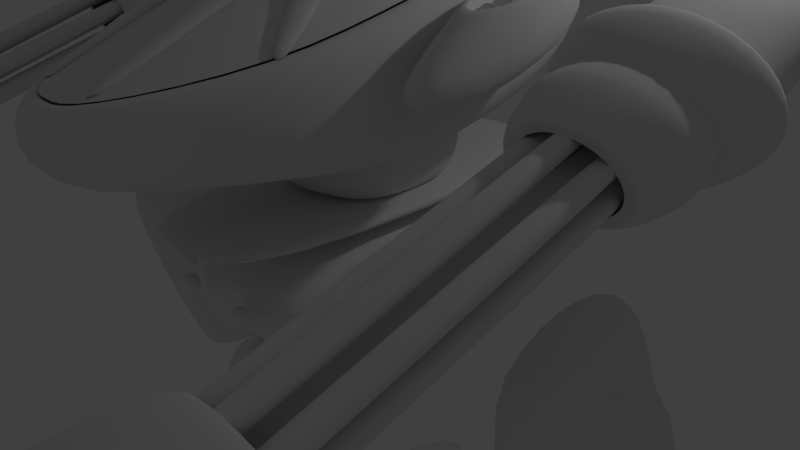 # Source: Mecha15.blend  (saved by Blender 2.79.0; exported with 4.5.12 LTS)
import bpy
from mathutils import Matrix  # noqa: F401  (used for matrix-valued properties, if any)

bpy.ops.wm.read_factory_settings(use_empty=True)
scene = bpy.context.scene
scene.name = 'Scene'

# ---- collections
col_collection_1 = bpy.data.collections.new('Collection 1'); scene.collection.children.link(col_collection_1)

# ---- materials (node trees are filled in below, after node groups)
mat_material = bpy.data.materials.new('Material')
mat_material.alpha_threshold = 0.0
mat_material.roughness = 0.5
mat_material.line_color = (0.0, 0.0, 0.0, 1.0)

# ---- material node trees

# ---- world
world_world = bpy.data.worlds.new('World'); scene.world = world_world
world_world.color = (0.05088, 0.05088, 0.05088)
world_world.use_sun_shadow = False
world_world.sun_shadow_jitter_overblur = 0.0
world_world.cycles.sampling_method = 'MANUAL'

# ---- cameras
cam_camera = bpy.data.cameras.new('Camera')
cam_camera.clip_end = 100.0
cam_camera.lens = 35.0
cam_camera.sensor_width = 32.0
cam_camera.sensor_height = 18.0
cam_camera.ortho_scale = 7.314
cam_camera.dof.focus_distance = 0.0

# ---- lights
light_lamp = bpy.data.lights.new('Lamp', 'POINT')
light_lamp.transmission_factor = 0.0
light_lamp.cutoff_distance = 30.0
light_lamp.energy = 100.0
light_lamp.shadow_buffer_clip_start = 1.001
light_lamp.shadow_soft_size = 0.1
light_lamp.shadow_maximum_resolution = 0.006
light_lamp.use_absolute_resolution = True

# ---- meshes
me_cube = bpy.data.meshes.new('Cube')
me_cube.from_pydata([(1.0, 1.484, -0.8177), (1.0, -1.484, -0.8177), (1.0, 1.484, 2.433), (1.0, -1.484, 2.433), (4.341, 0.6427, -6.022), (4.341, -0.04758, -6.919), (2.709, 0.00466, -6.603), (2.709, 0.5516, -5.893), (4.341, 0.07061, 0.5426), (4.341, -0.6197, -0.354), (2.709, -0.5286, -0.4837), (2.709, 0.01837, 0.2268), (4.011, 0.8782, -16.3), (4.011, 0.3734, -16.3), (3.273, 0.3734, -16.3), (3.273, 0.8782, -16.3), (4.498, 0.9246, -9.475), (4.498, 0.327, -9.475), (2.787, 0.327, -9.475), (2.787, 0.9246, -9.475), (2.731, -0.9325, -24.13), (0.6964, -1.538, -24.13), (0.262, -1.103, -24.13), (1.852, -0.05254, -24.13), (2.336, -0.8309, -22.43), (0.7541, -1.301, -22.67), (0.5907, -1.138, -22.67), (1.827, -0.3213, -22.43), (1.632, -0.5138, 4.622), (0.4053, -0.3318, 10.87), (1.632, 1.095, 6.412), (0.7151, 0.8117, 11.7), (0.2523, 1.33, 6.389), (0.2523, 1.025, 12.08), (1.632, 1.488, 10.45), (1.632, 1.588, 8.59), (1.632, 0.09914, 4.971), (1.632, 0.6362, 5.401), (0.8113, 0.3119, 11.44), (0.3557, -1.118, 10.02), (1.632, -1.586, 7.995), (1.632, -1.486, 6.13), (0.2523, -0.8806, 4.119), (1.337, -1.471, 8.332), (0.3221, 0.3823, 11.87), (0.7535, 0.2412, 11.06), (0.3221, 0.7454, 5.111), (0.3221, 0.0288, 4.537), (0.3952, -2.64, 5.026), (0.3952, -2.759, 7.235), (1.632, 0.7394, 7.77), (1.632, -0.2395, 6.986), (1.632, 0.6248, 9.905), (1.632, -0.3542, 9.121), (0.3952, 2.17, 8.876), (0.3952, 2.051, 11.08), (1.716, 0.9253, 7.765), (1.716, -0.9433, 6.269), (1.716, 0.7948, 10.19), (2.42, 0.9253, 7.765), (2.42, -0.9433, 6.269), (2.42, 0.7948, 10.19), (0.0, 1.33, 6.389), (0.0, 1.025, 12.08), (0.0, -0.8806, 4.119), (0.7535, -0.238, 10.67), (0.0, 0.3823, 11.87), (0.685, -0.7733, 10.15), (0.0, 0.7454, 5.111), (0.0, 0.0288, 4.537), (0.0, -2.64, 5.026), (0.0, -2.759, 7.235), (0.0, 2.17, 8.876), (0.0, 2.051, 11.08), (0.0, 1.484, -0.8177), (0.0, -1.484, -0.8177), (0.0, 1.484, 2.433), (0.0, -1.484, 2.433), (2.513, -0.7515, -23.96), (2.019, -0.2569, -23.96), (2.513, -0.7515, -23.54), (2.019, -0.2569, -23.54), (2.957, -0.5489, -23.96), (2.463, -0.05427, -23.96), (2.957, -0.5489, -23.54), (2.463, -0.05427, -23.54), (2.509, 0.598, -23.49), (4.753, 0.598, -23.49), (2.509, 0.598, -24.01), (4.753, 0.598, -24.01), (4.324, 1.839, -23.49), (4.753, 1.112, -23.49), (2.509, 1.112, -23.49), (2.938, 1.839, -23.49), (3.194, -0.563, -24.04), (2.532, 0.09945, -24.04), (3.194, -0.563, -23.46), (2.532, 0.09945, -23.46), (4.753, 1.112, -24.01), (4.324, 1.839, -24.01), (2.938, 1.839, -24.01), (2.509, 1.112, -24.01), (2.509, 0.6412, -24.01), (4.753, 0.6412, -24.01), (2.509, 0.6412, -23.49), (4.753, 0.6412, -23.49), (4.753, 0.1276, -24.01), (4.026, -0.5995, -24.01), (3.236, -0.5995, -24.01), (2.509, 0.1276, -24.01), (4.026, -0.5995, -23.49), (4.753, 0.1276, -23.49), (2.509, 0.1276, -23.49), (3.236, -0.5995, -23.49), (5.434, -0.06244, -24.13), (7.014, -1.12, -24.13), (6.575, -1.553, -24.13), (4.546, -0.9383, -24.13), (5.457, -0.3313, -22.43), (6.684, -1.153, -22.67), (6.519, -1.316, -22.67), (4.942, -0.839, -22.43), (5.265, -0.266, -23.96), (4.766, -0.7584, -23.96), (5.265, -0.266, -23.54), (4.766, -0.7584, -23.54), (4.823, -0.06133, -23.96), (4.324, -0.5537, -23.96), (4.823, -0.06133, -23.54), (4.324, -0.5537, -23.54), (4.756, 0.0927, -24.04), (4.087, -0.5667, -24.04), (4.756, 0.0927, -23.46), (4.087, -0.5667, -23.46), (2.573, 2.324, -24.08), (3.105, 4.141, -24.08), (4.147, 4.141, -24.08), (4.681, 2.324, -24.08), (2.853, 2.531, -22.38), (3.263, 3.933, -22.62), (3.988, 3.934, -22.62), (4.401, 2.532, -22.38), (3.186, 2.388, -23.92), (4.068, 2.388, -23.92), (3.186, 2.388, -23.49), (4.068, 2.388, -23.49), (3.186, 2.026, -23.92), (4.069, 2.026, -23.92), (3.186, 2.026, -23.49), (4.069, 2.026, -23.49), (3.036, 1.901, -23.99), (4.219, 1.901, -23.99), (3.036, 1.901, -23.42), (4.219, 1.901, -23.42), (2.731, -0.9325, -23.37), (0.6964, -1.538, -23.68), (1.852, -0.05254, -23.37), (0.262, -1.103, -23.68), (5.434, -0.06244, -23.37), (7.014, -1.12, -23.68), (4.546, -0.9383, -23.37), (6.575, -1.553, -23.68), (2.573, 2.324, -23.32), (3.105, 4.141, -23.63), (4.681, 2.324, -23.32), (4.147, 4.141, -23.63), (4.356, 0.3018, -21.35), (3.886, -0.1678, -21.35), (4.356, 0.9374, -21.35), (4.356, 0.6336, -21.35), (2.906, 0.6336, -21.35), (2.906, 0.9374, -21.35), (3.184, 1.407, -21.35), (4.079, 1.407, -21.35), (4.356, 0.6057, -21.35), (2.906, 0.6057, -21.35), (3.376, -0.1678, -21.35), (2.906, 0.3018, -21.35), (4.15, 0.3921, -21.35), (3.814, 0.05576, -21.35), (4.15, 0.8472, -21.35), (4.15, 0.6296, -21.35), (3.112, 0.6296, -21.35), (3.112, 0.8472, -21.35), (3.311, 1.184, -21.35), (3.952, 1.184, -21.35), (4.15, 0.6096, -21.35), (3.112, 0.6096, -21.35), (3.448, 0.05576, -21.35), (3.112, 0.3921, -21.35), (4.15, 0.3921, -23.71), (3.814, 0.05576, -23.71), (4.15, 0.8472, -23.71), (4.15, 0.6296, -23.71), (3.112, 0.6296, -23.71), (3.112, 0.8472, -23.71), (3.311, 1.184, -23.71), (3.952, 1.184, -23.71), (4.15, 0.6096, -23.71), (3.112, 0.6096, -23.71), (3.448, 0.05576, -23.71), (3.112, 0.3921, -23.71), (4.095, 0.4163, -23.54), (3.794, 0.1158, -23.54), (4.095, 0.823, -23.54), (4.095, 0.6286, -23.54), (3.167, 0.6286, -23.54), (3.167, 0.823, -23.54), (3.345, 1.123, -23.54), (3.918, 1.123, -23.54), (4.095, 0.6107, -23.54), (3.167, 0.6107, -23.54), (3.468, 0.1158, -23.54), (3.167, 0.4163, -23.54), (4.095, 0.4163, -17.38), (3.794, 0.1158, -17.38), (4.095, 0.823, -17.38), (4.095, 0.6286, -17.38), (3.167, 0.6286, -17.38), (3.167, 0.823, -17.38), (3.345, 1.123, -17.38), (3.918, 1.123, -17.38), (4.095, 0.6107, -17.38), (3.167, 0.6107, -17.38), (3.468, 0.1158, -17.38), (3.167, 0.4163, -17.38), (2.561, -0.8887, -22.79), (0.7213, -1.436, -23.07), (1.842, -0.1684, -22.79), (0.4037, -1.118, -23.07), (5.444, -0.1783, -22.79), (6.872, -1.134, -23.07), (4.717, -0.8955, -22.79), (6.551, -1.451, -23.07), (2.694, 2.413, -22.74), (3.173, 4.051, -23.02), (4.561, 2.414, -22.74), (4.078, 4.052, -23.02), (1.142, 1.905, 2.433), (1.142, -1.905, 2.433), (0.0, 1.905, 2.433), (0.0, -1.905, 2.433), (1.142, 1.905, 3.004), (1.142, -1.905, 3.004), (0.0, 1.905, 3.004), (0.0, -1.905, 3.004), (1.0, 0.9308, -0.212), (1.0, -0.9308, -0.212), (1.0, 0.9308, 1.827), (1.0, -0.9308, 1.827), (0.8613, 0.9308, -0.212), (0.8613, -0.9308, -0.212), (0.8613, 0.9308, 1.827), (0.8613, -0.9308, 1.827), (0.8789, 0.4787, -0.1351), (0.8789, -0.4787, -0.1351), (0.8789, 0.4787, 1.75), (0.8789, -0.4787, 1.75), (2.523, 0.4787, -0.1351), (2.523, -0.4787, -0.1351), (2.523, 0.4787, 1.75), (2.523, -0.4787, 1.75), (0.9436, 0.8625, 3.004), (0.9436, -0.8625, 3.004), (0.0, 0.8625, 3.004), (0.0, -0.8625, 3.004), (0.8562, 0.4561, 2.903), (0.8562, -0.4561, 2.903), (0.0, 0.9122, 2.903), (0.0, -0.9122, 2.903), (0.9784, -4.174e-07, 2.903), (0.5223, 0.79, 2.903), (0.5223, -0.79, 2.903), (0.0, -3.088e-07, 2.903), (0.4742, -3.603e-07, 2.903), (0.9784, -4.174e-07, 5.642), (0.8562, -0.4561, 5.642), (0.5223, 0.79, 5.642), (0.0, 0.9122, 5.642), (0.5223, -0.79, 5.642), (0.0, -0.9122, 5.642), (0.0, -3.088e-07, 5.642), (0.8562, 0.4561, 5.642), (0.4742, -3.603e-07, 5.642), (0.5955, -1.484, 1.347), (0.5955, -1.484, 1.767), (0.4045, -1.484, 1.347), (0.4045, -1.484, 1.767), (0.6351, -1.484, 1.557), (0.5, -1.484, 1.26), (0.5, -1.484, 1.854), (0.3649, -1.484, 1.557), (0.5, -1.484, 1.557), (0.6351, -1.608, 1.557), (0.5955, -1.608, 1.767), (0.5, -1.608, 1.26), (0.4045, -1.608, 1.347), (0.5, -1.608, 1.854), (0.4045, -1.608, 1.767), (0.3649, -1.608, 1.557), (0.5955, -1.608, 1.347), (0.5, -1.608, 1.557), (0.5955, -1.484, 0.5246), (0.5955, -1.484, 0.9449), (0.4045, -1.484, 0.5246), (0.4045, -1.484, 0.9449), (0.6351, -1.484, 0.7347), (0.5, -1.484, 0.4375), (0.5, -1.484, 1.032), (0.3649, -1.484, 0.7347), (0.5, -1.484, 0.7347), (0.6351, -1.608, 0.7347), (0.5955, -1.608, 0.9449), (0.5, -1.608, 0.4375), (0.4045, -1.608, 0.5246), (0.5, -1.608, 1.032), (0.4045, -1.608, 0.9449), (0.3649, -1.608, 0.7347), (0.5955, -1.608, 0.5246), (0.5, -1.608, 0.7347), (0.7087, 0.6192, -2.311), (0.7087, -0.6192, -2.311), (0.0, 0.6192, -2.311), (0.0, -0.6192, -2.311), (3.67, 1.076, -5.758), (3.323, 1.076, -5.758), (3.646, -0.3772, -7.457), (3.347, -0.3772, -7.457), (3.67, 0.441, 1.528), (3.323, 0.441, 1.528), (3.646, -0.9827, -0.5088), (3.347, -0.9827, -0.5088), (3.787, 0.03403, 2.529), (3.206, 0.03403, 2.529), (3.787, -0.9015, 1.314), (3.206, -0.9015, 1.314), (3.848, -0.1545, -8.51), (3.145, -0.1545, -8.51), (3.848, -0.97, 0.8493), (3.145, -0.97, 0.8493), (4.103, 0.9281, -6.48), (4.103, -0.2033, -7.949), (4.103, 0.2263, 1.573), (4.103, -0.9051, 0.1036), (3.848, 0.9769, -7.04), (3.145, 0.9769, -7.04), (3.848, 0.1613, 2.319), (3.145, 0.1613, 2.319), (2.891, -0.2033, -7.949), (2.891, 0.9281, -6.48), (2.891, -0.905, 0.1036), (2.891, 0.2263, 1.573), (4.093, 0.6258, -16.3), (3.642, 0.9358, -16.3), (4.498, 1.214, -11.58), (3.642, 0.3158, -16.3), (4.498, 0.03774, -11.58), (3.192, 0.6258, -16.3), (2.787, 0.03774, -11.58), (2.787, 1.214, -11.58), (4.498, 0.6258, -9.475), (3.642, 0.9928, -9.475), (3.642, 0.2588, -9.475), (2.787, 0.6258, -9.475), (3.642, 1.437, -11.58), (2.787, 0.6258, -11.58), (3.642, -0.185, -11.58), (4.498, 0.6258, -11.58), (3.642, 0.6258, -9.475), (3.642, 0.6258, -16.3), (4.239, 0.9731, -14.66), (4.239, 0.2784, -14.66), (3.045, 0.2784, -14.66), (3.045, 0.9731, -14.66), (3.642, 1.081, -14.72), (2.995, 0.6258, -14.72), (3.642, 0.1701, -14.72), (4.289, 0.6258, -14.72), (3.325, -3.757, 2.566), (3.325, -3.892, 4.306), (4.282, -3.757, 2.566), (4.282, -3.892, 4.306), (3.503, 1.56, 8.67), (3.503, 1.413, 10.55), (4.104, 1.56, 8.67), (4.104, 1.413, 10.55), (4.48, -3.825, 3.436), (3.127, -3.825, 3.436), (3.146, 1.486, 9.611), (4.461, 1.486, 9.611), (3.803, -3.921, 4.667), (3.803, -3.729, 2.206), (3.803, 1.382, 10.95), (3.803, 1.591, 8.274), (3.18, -0.3325, 6.259), (3.18, -0.5095, 8.528), (4.427, -0.3325, 6.259), (4.427, -0.5095, 8.528), (2.922, -0.421, 7.393), (4.685, -0.421, 7.393), (3.803, -0.2959, 5.789), (3.803, -0.5462, 8.998), (3.325, -0.7733, 6.035), (3.325, -0.9091, 7.775), (4.282, -0.7733, 6.035), (4.282, -0.9091, 7.775), (4.48, -0.8412, 6.905), (3.803, -0.7452, 5.674), (3.127, -0.8412, 6.905), (3.803, -0.9372, 8.135), (3.088, -3.216, 2.724), (3.803, -3.064, 5.82), (3.048, -2.957, 4.445), (3.803, -2.849, 3.07), (4.559, -2.957, 4.445), (4.338, -3.033, 5.418), (4.338, -2.881, 3.473), (3.269, -3.033, 5.418), (3.269, -2.881, 3.473), (3.088, -3.723, 2.135), (3.088, -3.419, 5.326), (3.088, -3.926, 4.737), (4.519, -3.216, 2.724), (4.519, -3.723, 2.135), (3.804, -4.398, 1.216), (4.519, -3.926, 4.737), (3.803, -3.968, 5.276), (3.803, -3.681, 1.596), (4.815, -3.825, 3.436), (2.792, -3.825, 3.436), (4.815, -3.318, 4.025), (3.803, -3.174, 2.185), (3.25, -4.43, 1.633), (2.792, -3.318, 4.025), (3.698, -0.2313, 7.404), (3.698, -0.2613, 7.789), (3.909, -0.2313, 7.404), (3.909, -0.2613, 7.789), (3.953, -0.2463, 7.596), (3.654, -0.2463, 7.596), (3.803, -0.2676, 7.869), (3.803, -0.2251, 7.324), (3.803, -0.2463, 7.596), (3.803, -4.207, 3.288), (3.909, -4.201, 3.209), (3.803, -4.165, 2.744), (3.909, -4.171, 2.824), (3.953, -4.186, 3.016), (3.654, -4.186, 3.016), (3.698, -4.201, 3.209), (3.698, -4.171, 2.824), (3.803, -1.281, 6.619), (3.803, -4.202, 3.223), (3.884, -4.197, 3.162), (3.803, -4.17, 2.809), (3.884, -4.174, 2.87), (3.917, -4.186, 3.016), (3.69, -4.186, 3.016), (3.723, -4.197, 3.162), (3.723, -4.174, 2.87), (3.884, -1.277, 6.558), (3.803, -1.249, 6.205), (3.884, -1.254, 6.265), (3.917, -1.265, 6.412), (3.69, -1.265, 6.412), (3.723, -1.277, 6.558), (3.723, -1.254, 6.265), (3.803, -1.265, 6.412), (3.698, -0.2919, 8.18), (3.698, -0.3219, 8.565), (3.909, -0.2919, 8.18), (3.909, -0.3219, 8.565), (3.953, -0.3069, 8.373), (3.654, -0.3069, 8.373), (3.803, -0.3281, 8.645), (3.803, -0.2857, 8.101), (3.803, -0.3069, 8.373), (3.803, -4.268, 4.065), (3.909, -4.261, 3.985), (3.803, -4.225, 3.52), (3.909, -4.231, 3.6), (3.953, -4.246, 3.793), (3.654, -4.246, 3.793), (3.698, -4.261, 3.985), (3.698, -4.231, 3.6), (3.803, -1.342, 7.395), (3.803, -4.263, 4.0), (3.884, -4.258, 3.939), (3.803, -4.23, 3.586), (3.884, -4.235, 3.646), (3.917, -4.246, 3.793), (3.69, -4.246, 3.793), (3.723, -4.258, 3.939), (3.723, -4.235, 3.646), (3.884, -1.337, 7.335), (3.803, -1.31, 6.981), (3.884, -1.314, 7.042), (3.917, -1.326, 7.188), (3.69, -1.326, 7.188), (3.723, -1.337, 7.335), (3.723, -1.314, 7.042), (3.803, -1.326, 7.188), (3.698, -0.175, 6.682), (3.698, -0.205, 7.067), (3.909, -0.175, 6.682), (3.909, -0.205, 7.067), (3.953, -0.19, 6.874), (3.654, -0.19, 6.874), (3.803, -0.2112, 7.146), (3.803, -0.1688, 6.602), (3.803, -0.19, 6.874), (3.803, -4.151, 2.566), (3.909, -4.145, 2.486), (3.803, -4.108, 2.022), (3.909, -4.115, 2.101), (3.953, -4.13, 2.294), (3.654, -4.13, 2.294), (3.698, -4.145, 2.486), (3.698, -4.115, 2.101), (3.803, -1.225, 5.897), (3.803, -4.146, 2.501), (3.884, -4.141, 2.44), (3.803, -4.113, 2.087), (3.884, -4.118, 2.148), (3.917, -4.13, 2.294), (3.69, -4.13, 2.294), (3.723, -4.141, 2.44), (3.723, -4.118, 2.148), (3.884, -1.22, 5.836), (3.803, -1.193, 5.483), (3.884, -1.198, 5.543), (3.917, -1.209, 5.69), (3.69, -1.209, 5.69), (3.723, -1.22, 5.836), (3.723, -1.198, 5.543), (3.803, -1.209, 5.69), (3.363, -0.2632, 7.812), (3.363, -0.2932, 8.197), (3.575, -0.2632, 7.812), (3.575, -0.2932, 8.197), (3.618, -0.2782, 8.005), (3.319, -0.2782, 8.005), (3.469, -0.2994, 8.277), (3.469, -0.257, 7.732), (3.469, -0.2782, 8.005), (3.469, -4.239, 3.697), (3.575, -4.233, 3.617), (3.469, -4.196, 3.152), (3.575, -4.203, 3.232), (3.618, -4.218, 3.424), (3.319, -4.218, 3.424), (3.363, -4.233, 3.617), (3.363, -4.203, 3.232), (3.469, -1.313, 7.027), (3.469, -4.234, 3.631), (3.549, -4.229, 3.571), (3.469, -4.202, 3.217), (3.549, -4.206, 3.278), (3.583, -4.218, 3.424), (3.355, -4.218, 3.424), (3.388, -4.229, 3.571), (3.388, -4.206, 3.278), (3.549, -1.309, 6.966), (3.469, -1.281, 6.613), (3.549, -1.286, 6.674), (3.583, -1.297, 6.82), (3.355, -1.297, 6.82), (3.388, -1.309, 6.966), (3.388, -1.286, 6.674), (3.469, -1.297, 6.82), (3.363, -0.2068, 7.09), (3.363, -0.2369, 7.475), (3.575, -0.2068, 7.09), (3.575, -0.2369, 7.475), (3.618, -0.2219, 7.283), (3.319, -0.2219, 7.283), (3.469, -0.2431, 7.555), (3.469, -0.2006, 7.01), (3.469, -0.2219, 7.283), (3.469, -4.183, 2.974), (3.575, -4.176, 2.895), (3.469, -4.14, 2.43), (3.575, -4.146, 2.51), (3.618, -4.161, 2.702), (3.319, -4.161, 2.702), (3.363, -4.176, 2.895), (3.363, -4.146, 2.51), (3.469, -1.257, 6.305), (3.469, -4.178, 2.909), (3.549, -4.173, 2.849), (3.469, -4.145, 2.495), (3.549, -4.15, 2.556), (3.583, -4.161, 2.702), (3.355, -4.161, 2.702), (3.388, -4.173, 2.849), (3.388, -4.15, 2.556), (3.549, -1.252, 6.244), (3.469, -1.225, 5.891), (3.549, -1.229, 5.952), (3.583, -1.241, 6.098), (3.355, -1.241, 6.098), (3.388, -1.252, 6.244), (3.388, -1.229, 5.952), (3.469, -1.241, 6.098), (4.038, -0.2632, 7.812), (4.038, -0.2932, 8.197), (4.249, -0.2632, 7.812), (4.249, -0.2932, 8.197), (4.293, -0.2782, 8.005), (3.994, -0.2782, 8.005), (4.144, -0.2994, 8.277), (4.144, -0.257, 7.732), (4.144, -0.2782, 8.005), (4.144, -4.239, 3.697), (4.249, -4.233, 3.617), (4.144, -4.196, 3.152), (4.249, -4.203, 3.232), (4.293, -4.218, 3.424), (3.994, -4.218, 3.424), (4.038, -4.233, 3.617), (4.038, -4.203, 3.232), (4.144, -1.313, 7.027), (4.144, -4.234, 3.631), (4.224, -4.229, 3.571), (4.144, -4.202, 3.217), (4.224, -4.206, 3.278), (4.257, -4.218, 3.424), (4.03, -4.218, 3.424), (4.063, -4.229, 3.571), (4.063, -4.206, 3.278), (4.224, -1.309, 6.966), (4.144, -1.281, 6.613), (4.224, -1.286, 6.674), (4.257, -1.297, 6.82), (4.03, -1.297, 6.82), (4.063, -1.309, 6.966), (4.063, -1.286, 6.674), (4.144, -1.297, 6.82), (4.038, -0.2068, 7.09), (4.038, -0.2369, 7.475), (4.249, -0.2068, 7.09), (4.249, -0.2369, 7.475), (4.293, -0.2219, 7.283), (3.994, -0.2219, 7.283), (4.144, -0.2431, 7.555), (4.144, -0.2006, 7.01), (4.144, -0.2219, 7.283), (4.144, -4.183, 2.974), (4.249, -4.176, 2.895), (4.144, -4.14, 2.43), (4.249, -4.146, 2.51), (4.293, -4.161, 2.702), (3.994, -4.161, 2.702), (4.038, -4.176, 2.895), (4.038, -4.146, 2.51), (4.144, -1.257, 6.305), (4.144, -4.178, 2.909), (4.224, -4.173, 2.849), (4.144, -4.145, 2.495), (4.224, -4.15, 2.556), (4.257, -4.161, 2.702), (4.03, -4.161, 2.702), (4.063, -4.173, 2.849), (4.063, -4.15, 2.556), (4.224, -1.252, 6.244), (4.144, -1.225, 5.891), (4.224, -1.229, 5.952), (4.257, -1.241, 6.098), (4.03, -1.241, 6.098), (4.063, -1.252, 6.244), (4.063, -1.229, 5.952), (4.144, -1.241, 6.098), (3.396, -0.7834, 6.163), (3.396, -0.8991, 7.646), (4.211, -0.7834, 6.163), (4.211, -0.8991, 7.646), (4.38, -0.8412, 6.905), (3.803, -0.7594, 5.856), (3.227, -0.8412, 6.905), (3.803, -0.9231, 7.954), (3.803, -3.556, 5.091), (4.282, -3.528, 4.73), (3.803, -3.364, 2.63), (4.282, -3.392, 2.99), (4.48, -3.46, 3.86), (3.127, -3.46, 3.86), (3.325, -3.528, 4.73), (3.325, -3.392, 2.99), (3.803, -3.46, 3.86), (4.519, -3.419, 5.326), (4.526, -3.931, 4.798), (3.811, -3.973, 5.337), (3.803, -3.461, 5.865), (3.25, -4.587, 3.647), (3.065, -3.929, 4.77), (2.769, -3.827, 3.469), (3.021, -4.509, 2.64), (4.357, -4.43, 1.633), (3.081, -3.718, 2.072), (3.796, -3.676, 1.533), (4.586, -4.509, 2.64), (4.357, -4.587, 3.647), (4.547, -3.72, 2.094), (4.843, -3.821, 3.396), (3.804, -4.62, 4.065), (3.809, -4.623, 4.112), (4.363, -4.591, 3.694), (3.003, -4.511, 2.666), (3.232, -4.589, 3.673), (3.244, -4.426, 1.585), (3.798, -4.394, 1.168), (4.609, -4.506, 2.609), (4.379, -4.428, 1.602), (3.028, -0.8443, 6.901), (2.793, -0.4813, 7.323), (3.803, -0.9543, 8.311), (3.803, -0.6247, 9.162), (3.089, -0.5827, 8.623), (3.089, -0.3799, 6.023), (3.803, -0.3379, 5.485), (4.814, -0.4813, 7.323), (4.518, -0.3799, 6.023), (4.518, -0.5827, 8.623), (3.255, -0.7666, 5.904), (3.255, -0.9221, 7.898), (4.352, -0.7666, 5.904), (4.352, -0.9221, 7.898), (4.579, -0.8443, 6.901), (3.803, -0.7343, 5.491), (2.8, -0.3409, 7.486), (2.496, 0.1288, 8.032), (3.803, -0.4833, 9.311), (3.803, -0.05676, 10.41), (2.879, -0.002404, 9.715), (2.879, 0.26, 6.35), (3.803, 0.3144, 5.653), (5.111, 0.1288, 8.032), (4.728, 0.26, 6.35), (4.728, -0.002404, 9.715), (3.094, -0.2403, 6.196), (3.094, -0.4416, 8.777), (4.513, -0.2403, 6.196), (4.513, -0.4416, 8.777), (4.806, -0.3409, 7.486), (3.803, -0.1986, 5.662), (2.943, -0.3409, 7.486), (3.803, -0.4631, 9.053), (3.195, -0.2546, 6.379), (3.195, -0.4273, 8.594), (4.412, -0.2546, 6.379), (4.412, -0.4273, 8.594), (4.664, -0.3409, 7.486), (3.803, -0.2188, 5.92), (2.934, 0.1288, 8.032), (3.803, 0.005498, 9.613), (3.189, 0.04162, 9.15), (3.189, 0.216, 6.915), (3.803, 0.2521, 6.452), (4.672, 0.1288, 8.032), (4.418, 0.216, 6.915), (4.418, 0.04162, 9.15), (2.922, 1.237, 9.32), (3.18, 1.148, 10.45), (4.685, 1.237, 9.32), (4.427, 1.325, 8.186), (3.803, 1.111, 10.92), (4.427, 1.148, 10.45), (3.803, 1.362, 7.716), (3.18, 1.325, 8.186), (3.289, 1.486, 9.611), (3.377, 1.407, 10.63), (4.318, 1.486, 9.611), (4.23, 1.566, 8.595), (3.803, 1.395, 10.78), (4.23, 1.407, 10.63), (3.803, 1.577, 8.444), (3.377, 1.566, 8.595), (3.803, 1.886, 10.08), (4.318, 1.886, 10.08), (3.289, 1.886, 10.08), (3.803, 1.977, 8.908), (3.803, 1.795, 11.24), (3.503, 1.813, 11.02), (4.104, 1.959, 9.135), (4.104, 1.813, 11.02), (3.503, 1.959, 9.135), (3.366, 1.613, 8.823), (3.216, 1.562, 9.483), (3.216, 1.842, 9.808), (3.366, 1.893, 9.149), (3.482, 1.454, 10.87), (3.692, 1.441, 11.02), (3.692, 1.721, 11.35), (3.482, 1.734, 11.19), (4.391, 1.562, 9.483), (4.241, 1.613, 8.823), (4.241, 1.893, 9.149), (4.391, 1.842, 9.808), (4.125, 1.639, 8.496), (3.915, 1.651, 8.337), (3.915, 1.931, 8.662), (4.125, 1.919, 8.821), (3.915, 1.441, 11.02), (4.125, 1.454, 10.87), (4.125, 1.734, 11.19), (3.915, 1.721, 11.35), (3.216, 1.531, 9.878), (3.366, 1.479, 10.54), (3.366, 1.759, 10.86), (3.216, 1.811, 10.2), (3.692, 1.651, 8.337), (3.482, 1.639, 8.496), (3.482, 1.919, 8.821), (3.692, 1.931, 8.662), (4.241, 1.479, 10.54), (4.391, 1.531, 9.878), (4.391, 1.811, 10.2), (4.241, 1.759, 10.86), (3.803, -3.044, 5.57), (3.185, -2.957, 4.445), (3.803, -2.869, 3.32), (4.422, -2.957, 4.445), (4.241, -3.019, 5.241), (4.241, -2.895, 3.649), (3.366, -3.019, 5.241), (3.366, -2.895, 3.649), (1.716, -1.02, 7.692), (1.716, -0.4626, 9.188), (2.42, -0.4626, 9.188), (2.42, -1.02, 7.692), (1.805, 0.6983, 9.46), (2.331, 0.6983, 9.46), (2.331, -0.2985, 8.662), (1.805, -0.2985, 8.662), (1.77, 0.6984, 10.12), (2.366, 0.6984, 10.12), (2.366, -0.3663, 9.265), (1.77, -0.3663, 9.265), (2.318, -0.2532, 7.922), (1.818, -0.2532, 7.922), (1.818, 0.7811, 8.542), (1.818, 0.6619, 8.654), (1.818, 0.6491, 8.464), (1.818, 0.5312, 8.549), (1.818, 0.4658, 8.497), (1.818, 0.4004, 8.445), (1.818, 0.3851, 8.309), (1.818, 0.2697, 8.34), (1.818, 0.2531, 8.232), (1.818, 0.139, 8.235), (1.818, 0.1211, 8.154), (1.818, 0.008265, 8.131), (1.818, -0.0571, 8.079), (1.818, -0.1225, 8.026), (1.818, -0.1878, 7.974), (2.318, -0.1878, 7.974), (2.318, -0.1225, 8.026), (2.318, -0.0571, 8.079), (2.318, 0.008265, 8.131), (2.318, 0.07363, 8.183), (2.318, 0.139, 8.235), (2.318, 0.2531, 8.232), (2.318, 0.2697, 8.34), (2.318, 0.3851, 8.309), (2.318, 0.4004, 8.445), (2.318, 0.4658, 8.497), (2.318, 0.5312, 8.549), (2.318, 0.6491, 8.464), (2.318, 0.6619, 8.654), (2.318, 0.7811, 8.542), (2.318, -0.3255, 9.268), (1.818, -0.3255, 9.268), (1.818, -0.2601, 9.32), (1.818, 0.655, 10.05), (1.818, 0.5896, 10.0), (1.818, 0.5243, 9.948), (1.818, 0.4589, 9.896), (1.818, 0.3935, 9.843), (1.818, 0.3282, 9.791), (1.818, 0.2628, 9.739), (1.818, 0.1974, 9.686), (1.818, 0.1321, 9.634), (1.818, 0.06671, 9.582), (1.818, 0.001343, 9.529), (1.818, -0.06402, 9.477), (1.818, -0.1294, 9.425), (1.818, -0.1947, 9.372), (2.318, -0.2601, 9.32), (2.318, -0.1947, 9.372), (2.318, -0.1294, 9.425), (2.318, -0.06402, 9.477), (2.318, 0.001343, 9.529), (2.318, 0.06671, 9.582), (2.318, 0.1321, 9.634), (2.318, 0.1974, 9.686), (2.318, 0.2628, 9.739), (2.318, 0.3282, 9.791), (2.318, 0.3935, 9.843), (2.318, 0.4589, 9.896), (2.318, 0.5243, 9.948), (2.318, 0.5896, 10.0), (2.318, 0.655, 10.05), (1.256, -1.556, 8.119), (1.329, -1.337, 8.295), (0.7515, 0.1875, 11.18), (1.329, -1.486, 8.486), (0.8, 0.2257, 10.78), (0.6603, 0.2212, 10.96), (0.4069, 0.2522, 11.5), (0.0, 0.2522, 11.5), (0.8, -0.1627, 10.47), (0.4584, -2.51, 7.793), (1.329, -0.4098, 9.446), (1.329, 0.4452, 10.13), (0.7866, -0.3875, 10.27), (0.0, -2.51, 7.793), (0.4053, 0.3076, 11.38), (0.0, 0.3076, 11.38), (0.0, -0.3318, 10.87), (0.4574, -2.516, 7.621), (1.337, -0.3705, 9.311), (1.337, 0.5031, 10.01), (0.0, -1.118, 10.02), (0.0, -2.516, 7.621), (0.6464, -0.3989, 10.44), (0.7251, 0.8675, 6.62), (0.6603, -0.1756, 10.64), (0.7565, -0.7176, 9.951), (0.6539, -0.9182, 9.818), (1.004, 0.05889, 5.318), (0.5971, -0.7473, 10.09), (0.5587, 0.8988, 6.774), (0.0, 0.8988, 6.774), (0.5836, -0.2416, 5.138), (1.004, 0.579, 5.782), (1.004, 0.992, 6.113), (0.0, -0.2416, 5.138), (0.0, -1.872, 6.273), (1.329, 0.6812, 8.29), (1.329, -0.1738, 7.605), (0.4584, -1.872, 6.273), (0.0, 0.4882, 9.658), (0.4069, 0.4882, 9.658), (1.329, -1.25, 6.645), (0.7515, 0.4235, 9.341), (0.7515, 0.352, 10.67), (1.329, -1.322, 7.975), (0.4069, 0.4168, 10.99), (0.0, 0.4168, 10.99), (0.4584, -2.345, 7.282), (1.329, -0.2452, 8.936), (1.329, 0.6097, 9.62), (0.0, -2.345, 7.282), (0.0, -2.476, 7.177), (1.329, 0.4783, 9.515), (1.329, -0.3767, 8.831), (0.4584, -2.476, 7.177), (0.0, 0.2853, 10.88), (0.4069, 0.2853, 10.88), (1.329, -1.453, 7.87), (0.7515, 0.2206, 10.57), (0.2494, -1.207, 9.716), (0.4434, -1.129, 9.739), (0.4637, -0.8893, 10.04), (0.2502, -1.02, 9.972), (0.2928, -0.2452, 10.78), (0.2858, -0.4635, 10.57), (0.4899, -0.4395, 10.52), (0.4981, -0.2189, 10.73), (0.2928, 0.2688, 11.19), (0.4981, 0.2517, 11.11), (0.0, -0.4635, 10.57), (0.0, -0.2452, 10.78), (0.5421, -2.395, 7.551), (0.3441, -2.493, 7.484), (1.329, -0.2802, 9.228), (1.329, -0.5069, 9.037), (0.0, -1.207, 9.716), (0.0, -1.02, 9.972), (0.7708, -0.8203, 10.2), (0.8306, -0.9997, 9.917), (0.3475, -0.2803, 11.0), (0.3399, -0.5197, 10.77), (0.5805, -0.9795, 10.18), (0.3084, -1.13, 10.11), (0.6054, -0.2506, 10.93), (0.31, -1.348, 9.926), (0.8233, -0.442, 10.58), (0.9899, -0.4244, 10.39), (0.4949, -2.492, 7.666), (0.5512, -1.257, 9.946), (0.5945, -0.493, 10.71), (0.0, -0.2902, 11.0), (0.2969, -2.591, 7.6), (0.0, -0.5084, 10.79), (1.004, -0.1837, 10.6), (0.9415, -0.7861, 10.06), (0.8428, -0.2022, 10.79), (0.9942, 0.2174, 10.94), (0.8546, 0.2129, 11.11), (1.314, -1.633, 8.202), (1.387, -1.415, 8.379), (0.5775, 0.2392, 11.34), (0.3722, 0.2563, 11.42), (1.38, -0.5267, 9.133), (1.38, -0.3001, 9.324), (0.0, -1.145, 10.1), (0.0, -1.333, 9.841), (0.0, 0.8675, 6.62), (0.0, 0.05889, 5.318), (0.0, 0.579, 5.782), (0.0, 0.992, 6.113), (0.9246, 1.01, 10.44), (1.466, 0.7926, 12.26), (1.125, 0.9622, 10.01), (1.602, 0.7549, 11.97), (1.207, 0.8071, 9.727), (1.633, 0.6922, 11.86), (1.125, 0.6355, 9.75), (1.603, 0.6237, 11.86), (0.9246, 0.548, 10.07), (1.467, 0.5598, 12.07), (0.7247, 0.5958, 10.49), (1.331, 0.5976, 12.36), (0.6419, 0.751, 10.77), (1.301, 0.6603, 12.47), (0.7247, 0.9225, 10.75), (1.331, 0.7288, 12.47), (1.551, 0.868, 11.52), (1.512, 0.8889, 11.38), (1.514, 0.8666, 11.48), (1.312, 0.9367, 11.8), (1.354, 0.915, 11.94), (1.334, 0.9096, 11.86), (1.627, 0.7248, 11.26), (1.594, 0.7337, 11.09), (1.589, 0.7267, 11.22), (1.551, 0.5665, 11.28), (1.512, 0.5622, 11.12), (1.514, 0.5721, 11.24), (1.354, 0.4803, 11.59), (1.312, 0.4746, 11.43), (1.334, 0.4932, 11.53), (1.157, 0.5274, 12.01), (1.112, 0.5224, 11.86), (1.154, 0.5363, 11.91), (1.08, 0.6705, 12.27), (1.029, 0.6776, 12.14), (1.079, 0.6761, 12.17), (1.157, 0.8288, 12.25), (1.112, 0.8492, 12.12), (1.154, 0.8308, 12.15), (4.131, 1.25, -8.62), (3.717, 1.25, -8.62), (4.131, 1.189, -7.736), (3.717, 1.189, -7.736), (4.131, 1.021, -7.09), (3.717, 1.021, -7.09), (4.131, 0.7922, -6.853), (3.717, 0.7922, -6.853), (4.131, 0.5634, -7.09), (3.717, 0.5634, -7.09), (4.131, 0.3959, -7.736), (3.717, 0.3959, -7.736), (4.131, 0.3346, -8.62), (3.717, 0.3346, -8.62), (4.131, 0.3959, -9.503), (3.717, 0.3959, -9.503), (4.131, 0.5634, -10.15), (3.717, 0.5634, -10.15), (4.131, 0.7922, -10.39), (3.717, 0.7922, -10.39), (4.131, 1.021, -10.15), (3.717, 1.021, -10.15), (4.131, 1.189, -9.503), (3.717, 1.189, -9.503), (4.131, 0.9034, -8.62), (3.717, 0.9034, -8.62), (4.131, 0.8885, -8.405), (3.717, 0.8885, -8.405), (4.131, 0.8478, -8.248), (3.717, 0.8478, -8.248), (4.131, 0.7922, -8.191), (3.717, 0.7922, -8.191), (4.131, 0.7366, -8.248), (3.717, 0.7366, -8.248), (4.131, 0.6959, -8.405), (3.717, 0.6959, -8.405), (4.131, 0.681, -8.62), (3.717, 0.681, -8.62), (4.131, 0.6959, -8.835), (3.717, 0.6959, -8.835), (4.131, 0.7366, -8.992), (3.717, 0.7366, -8.992), (4.131, 0.7922, -9.049), (3.717, 0.7922, -9.049), (4.131, 0.8478, -8.992), (3.717, 0.8478, -8.992), (4.131, 0.8885, -8.835), (3.717, 0.8885, -8.835), (3.639, 1.25, -8.62), (3.224, 1.25, -8.62), (3.639, 1.189, -7.736), (3.224, 1.189, -7.736), (3.639, 1.021, -7.09), (3.224, 1.021, -7.09), (3.639, 0.7922, -6.853), (3.224, 0.7922, -6.853), (3.639, 0.5634, -7.09), (3.224, 0.5634, -7.09), (3.639, 0.3959, -7.736), (3.224, 0.3959, -7.736), (3.639, 0.3346, -8.62), (3.224, 0.3346, -8.62), (3.639, 0.3959, -9.503), (3.224, 0.3959, -9.503), (3.639, 0.5634, -10.15), (3.224, 0.5634, -10.15), (3.639, 0.7922, -10.39), (3.224, 0.7922, -10.39), (3.639, 1.021, -10.15), (3.224, 1.021, -10.15), (3.639, 1.189, -9.503), (3.224, 1.189, -9.503), (3.639, 0.9034, -8.62), (3.224, 0.9034, -8.62), (3.639, 0.8885, -8.405), (3.224, 0.8885, -8.405), (3.639, 0.8478, -8.248), (3.224, 0.8478, -8.248), (3.639, 0.7922, -8.191), (3.224, 0.7922, -8.191), (3.639, 0.7366, -8.248), (3.224, 0.7366, -8.248), (3.639, 0.6959, -8.405), (3.224, 0.6959, -8.405), (3.639, 0.681, -8.62), (3.224, 0.681, -8.62), (3.639, 0.6959, -8.835), (3.224, 0.6959, -8.835), (3.639, 0.7366, -8.992), (3.224, 0.7366, -8.992), (3.639, 0.7922, -9.049), (3.224, 0.7922, -9.049), (3.639, 0.8478, -8.992), (3.224, 0.8478, -8.992), (3.639, 0.8885, -8.835), (3.224, 0.8885, -8.835), (3.108, 0.901, -8.62), (3.108, 0.8864, -8.41), (3.108, 0.8466, -8.256), (3.108, 0.7922, -8.2), (3.108, 0.7379, -8.256), (3.108, 0.6981, -8.41), (3.108, 0.6835, -8.62), (3.108, 0.6981, -8.83), (3.108, 0.7379, -8.983), (3.108, 0.7922, -9.04), (3.108, 0.8466, -8.983), (3.108, 0.8864, -8.83), (4.222, 0.901, -8.62), (4.222, 0.8864, -8.41), (4.222, 0.8466, -8.256), (4.222, 0.7922, -8.2), (4.222, 0.7379, -8.256), (4.222, 0.6981, -8.41), (4.222, 0.6835, -8.62), (4.222, 0.6981, -8.83), (4.222, 0.7379, -8.983), (4.222, 0.7922, -9.04), (4.222, 0.8466, -8.983), (4.222, 0.8864, -8.83)], [], [(3, 1, 247, 249), (345, 337, 348, 349), (347, 351, 350, 339), (4, 8, 9, 5), (337, 339, 350, 348), (6, 10, 11, 7), (347, 345, 349, 351), (369, 355, 14, 357), (368, 363, 18, 362), (367, 360, 17, 356), (366, 362, 18, 358), (365, 363, 19, 359), (374, 353, 15, 373), (20, 21, 22, 23), (24, 27, 26, 25), (20, 154, 155, 21), (21, 155, 157, 22), (22, 157, 156, 23), (154, 20, 23, 156), (55, 33, 31, 34), (920, 65, 67, 43), (47, 36, 28, 42), (53, 52, 913, 912), (31, 33, 44, 38), (44, 66, 909, 908), (69, 47, 42, 64), (62, 32, 46, 68), (68, 46, 47, 69), (32, 30, 37, 46), (46, 37, 36, 47), (28, 41, 48, 42), (41, 40, 49, 48), (71, 49, 911, 915), (36, 51, 41, 28), (51, 53, 40, 41), (30, 35, 50, 37), (37, 50, 51, 36), (35, 34, 52, 50), (50, 52, 53, 51), (34, 31, 38, 52), (52, 38, 904, 913), (32, 54, 35, 30), (54, 55, 34, 35), (62, 72, 54, 32), (72, 73, 55, 54), (73, 63, 33, 55), (826, 57, 60, 829), (56, 58, 61, 59), (57, 56, 59, 60), (59, 61, 828, 829, 60), (56, 57, 826, 827, 58), (40, 53, 912, 905), (48, 49, 71, 70), (42, 48, 70, 64), (38, 44, 908, 904), (33, 63, 66, 44), (49, 40, 905, 911), (2, 0, 74, 76), (1, 3, 77, 75), (2, 76, 77, 3), (1, 75, 323, 321), (80, 81, 79, 78), (84, 82, 94, 96), (81, 80, 84, 85), (80, 78, 82, 84), (79, 81, 85, 83), (78, 79, 83, 82), (101, 100, 99, 98, 103, 102), (99, 90, 91, 98), (111, 106, 89, 87), (101, 92, 93, 100), (93, 90, 99, 100), (110, 111, 166, 167), (96, 94, 95, 97), (83, 85, 97, 95), (82, 83, 95, 94), (85, 84, 96, 97), (98, 91, 105, 103), (138, 141, 140, 139), (92, 101, 102, 104), (134, 135, 136, 137), (109, 112, 86, 88), (87, 105, 169, 174), (110, 113, 108, 107), (106, 111, 110, 107), (108, 113, 112, 109), (106, 107, 108, 109, 88, 89), (114, 115, 116, 117), (118, 121, 120, 119), (114, 158, 159, 115), (115, 159, 161, 116), (116, 161, 160, 117), (158, 114, 117, 160), (124, 125, 123, 122), (128, 126, 130, 132), (125, 124, 128, 129), (124, 122, 126, 128), (123, 125, 129, 127), (122, 123, 127, 126), (132, 130, 131, 133), (127, 129, 133, 131), (126, 127, 131, 130), (129, 128, 132, 133), (89, 88, 102, 103), (88, 86, 104, 102), (105, 91, 168, 169), (87, 89, 103, 105), (134, 162, 163, 135), (135, 163, 165, 136), (136, 165, 164, 137), (162, 134, 137, 164), (144, 145, 143, 142), (148, 146, 150, 152), (145, 144, 148, 149), (144, 142, 146, 148), (143, 145, 149, 147), (142, 143, 147, 146), (152, 150, 151, 153), (147, 149, 153, 151), (146, 147, 151, 150), (149, 148, 152, 153), (226, 227, 155, 154), (228, 226, 154, 156), (227, 229, 157, 155), (229, 228, 156, 157), (230, 231, 159, 158), (232, 230, 158, 160), (231, 233, 161, 159), (233, 232, 160, 161), (234, 235, 163, 162), (236, 234, 162, 164), (235, 237, 165, 163), (237, 236, 164, 165), (177, 176, 188, 189), (169, 168, 180, 181), (175, 177, 189, 187), (111, 87, 174, 166), (93, 92, 171, 172), (92, 104, 170, 171), (112, 113, 176, 177), (86, 112, 177, 175), (90, 93, 172, 173), (91, 90, 173, 168), (104, 86, 175, 170), (113, 110, 167, 176), (181, 180, 192, 193), (187, 189, 201, 199), (184, 183, 195, 196), (168, 173, 185, 180), (170, 175, 187, 182), (171, 170, 182, 183), (176, 167, 179, 188), (174, 169, 181, 186), (173, 172, 184, 185), (166, 174, 186, 178), (167, 166, 178, 179), (172, 171, 183, 184), (192, 197, 196, 195, 194, 193), (201, 200, 191, 190, 198, 199), (199, 198, 193, 194), (189, 188, 200, 201), (180, 185, 197, 192), (182, 187, 199, 194), (183, 182, 194, 195), (188, 179, 191, 200), (186, 181, 193, 198), (185, 184, 196, 197), (178, 186, 198, 190), (179, 178, 190, 191), (204, 205, 206, 207, 208, 209), (213, 211, 210, 202, 203, 212), (211, 206, 205, 210), (216, 221, 220, 219, 218, 217), (225, 224, 215, 214, 222, 223), (223, 222, 217, 218), (202, 210, 222, 214), (203, 202, 214, 215), (208, 207, 219, 220), (211, 213, 225, 223), (205, 204, 216, 217), (213, 212, 224, 225), (204, 209, 221, 216), (206, 211, 223, 218), (207, 206, 218, 219), (212, 203, 215, 224), (210, 205, 217, 222), (209, 208, 220, 221), (24, 25, 227, 226), (27, 24, 226, 228), (25, 26, 229, 227), (26, 27, 228, 229), (118, 119, 231, 230), (121, 118, 230, 232), (119, 120, 233, 231), (120, 121, 232, 233), (138, 139, 235, 234), (141, 138, 234, 236), (139, 140, 237, 235), (140, 141, 236, 237), (238, 239, 241, 240), (242, 244, 264, 262), (238, 240, 244, 242), (241, 239, 243, 245), (239, 238, 242, 243), (249, 247, 251, 253), (1, 0, 246, 247), (2, 3, 249, 248), (0, 2, 248, 246), (250, 252, 253, 251), (247, 246, 250, 251), (248, 249, 253, 252), (246, 248, 252, 250), (254, 255, 257, 256), (258, 260, 261, 259), (254, 256, 260, 258), (257, 255, 259, 261), (255, 254, 258, 259), (256, 257, 261, 260), (262, 264, 265, 263), (245, 243, 263, 265), (243, 242, 262, 263), (274, 272, 269, 273), (270, 267, 272, 274), (266, 270, 274, 271), (271, 274, 273, 268), (283, 281, 280, 279), (275, 283, 279, 276), (282, 277, 283, 275), (277, 278, 281, 283), (272, 267, 276, 279), (270, 266, 282, 275), (269, 272, 279, 280), (267, 270, 275, 276), (266, 271, 277, 282), (271, 268, 278, 277), (292, 291, 287, 290), (289, 286, 291, 292), (284, 289, 292, 288), (288, 292, 290, 285), (301, 297, 298, 299), (295, 301, 299, 296), (300, 293, 301, 295), (293, 294, 297, 301), (286, 289, 295, 296), (285, 290, 297, 294), (284, 288, 293, 300), (290, 287, 298, 297), (288, 285, 294, 293), (287, 291, 299, 298), (289, 284, 300, 295), (291, 286, 296, 299), (310, 309, 305, 308), (307, 304, 309, 310), (302, 307, 310, 306), (306, 310, 308, 303), (319, 315, 316, 317), (313, 319, 317, 314), (318, 311, 319, 313), (311, 312, 315, 319), (304, 307, 313, 314), (303, 308, 315, 312), (302, 306, 311, 318), (308, 305, 316, 315), (306, 303, 312, 311), (305, 309, 317, 316), (307, 302, 318, 313), (309, 304, 314, 317), (320, 321, 323, 322), (74, 0, 320, 322), (0, 1, 321, 320), (342, 340, 344, 346), (328, 324, 325, 329), (341, 343, 338, 336), (326, 330, 331, 327), (342, 346, 338, 343), (339, 338, 334, 335), (340, 341, 336, 344), (344, 336, 337, 345), (332, 333, 335, 334), (346, 347, 333, 332), (338, 346, 332, 334), (347, 339, 335, 333), (326, 327, 337, 336), (331, 330, 338, 339), (330, 326, 336, 338), (327, 331, 339, 337), (4, 5, 341, 340), (8, 4, 340, 342), (5, 9, 343, 341), (9, 8, 342, 343), (325, 324, 344, 345), (328, 329, 347, 346), (324, 328, 346, 344), (329, 325, 345, 347), (6, 7, 349, 348), (10, 6, 348, 350), (7, 11, 351, 349), (11, 10, 350, 351), (361, 364, 359, 19), (16, 354, 364, 361), (370, 12, 353, 374), (375, 365, 359, 373), (372, 358, 365, 375), (358, 18, 363, 365), (376, 366, 358, 372), (371, 356, 366, 376), (356, 17, 362, 366), (377, 367, 356, 371), (370, 354, 367, 377), (354, 16, 360, 367), (360, 368, 362, 17), (16, 361, 368, 360), (361, 19, 363, 368), (353, 369, 357, 15), (12, 352, 369, 353), (352, 13, 355, 369), (12, 370, 377, 352), (352, 377, 371, 13), (13, 371, 376, 355), (355, 376, 372, 14), (14, 372, 375, 357), (357, 375, 373, 15), (354, 370, 374, 364), (364, 374, 373, 359), (381, 386, 428, 425), (390, 381, 425, 426), (414, 415, 689, 430), (400, 767, 764, 396), (390, 379, 686, 680), (387, 378, 687, 685), (417, 412, 433, 420), (412, 418, 410, 433), (381, 390, 680, 681), (380, 386, 684, 683), (394, 768, 767, 400), (418, 413, 431, 410), (762, 395, 401, 765), (405, 406, 727, 726), (764, 763, 399, 396), (768, 394, 398, 761), (397, 401, 716, 722), (761, 398, 395, 762), (763, 766, 397, 399), (765, 401, 397, 766), (407, 404, 674, 677), (409, 403, 673, 679), (408, 403, 724, 713), (399, 397, 722, 720), (402, 408, 713, 723), (395, 398, 714, 717), (406, 404, 725, 727), (400, 396, 721, 719), (408, 402, 672, 678), (406, 405, 675, 676), (387, 379, 421, 429), (413, 416, 422, 431), (402, 407, 677, 672), (404, 406, 676, 674), (403, 408, 678, 673), (405, 409, 679, 675), (425, 689, 690), (430, 689, 425, 428), (421, 420, 694), (410, 419, 429, 433), (700, 697, 712, 711), (420, 421, 426, 692), (427, 431, 422, 423), (690, 691, 705, 706), (416, 414, 430, 422), (415, 411, 692, 689), (380, 391, 427, 423), (379, 390, 426, 421), (378, 387, 429, 419), (411, 417, 420, 692), (386, 380, 423, 428), (391, 378, 419, 427), (442, 441, 434, 439), (440, 442, 439, 435), (437, 438, 442, 440), (438, 436, 441, 442), (450, 445, 454, 459), (445, 446, 455, 454), (449, 448, 457, 458), (448, 450, 459, 457), (438, 437, 444, 447), (436, 438, 447, 446), (437, 440, 443, 444), (440, 435, 449, 443), (439, 434, 450, 448), (435, 439, 448, 449), (441, 436, 446, 445), (434, 441, 445, 450), (454, 455, 462, 461), (458, 457, 464, 465), (457, 459, 466, 464), (452, 458, 465, 451), (447, 444, 453, 456), (446, 447, 456, 455), (444, 443, 452, 453), (443, 449, 458, 452), (467, 464, 466, 461), (451, 465, 464, 467), (460, 451, 467, 463), (463, 467, 461, 462), (459, 454, 461, 466), (456, 453, 460, 463), (455, 456, 463, 462), (453, 452, 451, 460), (476, 475, 468, 473), (474, 476, 473, 469), (471, 472, 476, 474), (472, 470, 475, 476), (484, 479, 488, 493), (479, 480, 489, 488), (483, 482, 491, 492), (482, 484, 493, 491), (472, 471, 478, 481), (470, 472, 481, 480), (471, 474, 477, 478), (474, 469, 483, 477), (473, 468, 484, 482), (469, 473, 482, 483), (475, 470, 480, 479), (468, 475, 479, 484), (488, 489, 496, 495), (492, 491, 498, 499), (491, 493, 500, 498), (486, 492, 499, 485), (481, 478, 487, 490), (480, 481, 490, 489), (478, 477, 486, 487), (477, 483, 492, 486), (501, 498, 500, 495), (485, 499, 498, 501), (494, 485, 501, 497), (497, 501, 495, 496), (493, 488, 495, 500), (490, 487, 494, 497), (489, 490, 497, 496), (487, 486, 485, 494), (510, 509, 502, 507), (508, 510, 507, 503), (505, 506, 510, 508), (506, 504, 509, 510), (518, 513, 522, 527), (513, 514, 523, 522), (517, 516, 525, 526), (516, 518, 527, 525), (506, 505, 512, 515), (504, 506, 515, 514), (505, 508, 511, 512), (508, 503, 517, 511), (507, 502, 518, 516), (503, 507, 516, 517), (509, 504, 514, 513), (502, 509, 513, 518), (522, 523, 530, 529), (526, 525, 532, 533), (525, 527, 534, 532), (520, 526, 533, 519), (515, 512, 521, 524), (514, 515, 524, 523), (512, 511, 520, 521), (511, 517, 526, 520), (535, 532, 534, 529), (519, 533, 532, 535), (528, 519, 535, 531), (531, 535, 529, 530), (527, 522, 529, 534), (524, 521, 528, 531), (523, 524, 531, 530), (521, 520, 519, 528), (544, 543, 536, 541), (542, 544, 541, 537), (539, 540, 544, 542), (540, 538, 543, 544), (552, 547, 556, 561), (547, 548, 557, 556), (551, 550, 559, 560), (550, 552, 561, 559), (540, 539, 546, 549), (538, 540, 549, 548), (539, 542, 545, 546), (542, 537, 551, 545), (541, 536, 552, 550), (537, 541, 550, 551), (543, 538, 548, 547), (536, 543, 547, 552), (556, 557, 564, 563), (560, 559, 566, 567), (559, 561, 568, 566), (554, 560, 567, 553), (549, 546, 555, 558), (548, 549, 558, 557), (546, 545, 554, 555), (545, 551, 560, 554), (569, 566, 568, 563), (553, 567, 566, 569), (562, 553, 569, 565), (565, 569, 563, 564), (561, 556, 563, 568), (558, 555, 562, 565), (557, 558, 565, 564), (555, 554, 553, 562), (578, 577, 570, 575), (576, 578, 575, 571), (573, 574, 578, 576), (574, 572, 577, 578), (586, 581, 590, 595), (581, 582, 591, 590), (585, 584, 593, 594), (584, 586, 595, 593), (574, 573, 580, 583), (572, 574, 583, 582), (573, 576, 579, 580), (576, 571, 585, 579), (575, 570, 586, 584), (571, 575, 584, 585), (577, 572, 582, 581), (570, 577, 581, 586), (590, 591, 598, 597), (594, 593, 600, 601), (593, 595, 602, 600), (588, 594, 601, 587), (583, 580, 589, 592), (582, 583, 592, 591), (580, 579, 588, 589), (579, 585, 594, 588), (603, 600, 602, 597), (587, 601, 600, 603), (596, 587, 603, 599), (599, 603, 597, 598), (595, 590, 597, 602), (592, 589, 596, 599), (591, 592, 599, 598), (589, 588, 587, 596), (612, 611, 604, 609), (610, 612, 609, 605), (607, 608, 612, 610), (608, 606, 611, 612), (620, 615, 624, 629), (615, 616, 625, 624), (619, 618, 627, 628), (618, 620, 629, 627), (608, 607, 614, 617), (606, 608, 617, 616), (607, 610, 613, 614), (610, 605, 619, 613), (609, 604, 620, 618), (605, 609, 618, 619), (611, 606, 616, 615), (604, 611, 615, 620), (624, 625, 632, 631), (628, 627, 634, 635), (627, 629, 636, 634), (622, 628, 635, 621), (617, 614, 623, 626), (616, 617, 626, 625), (614, 613, 622, 623), (613, 619, 628, 622), (637, 634, 636, 631), (621, 635, 634, 637), (630, 621, 637, 633), (633, 637, 631, 632), (629, 624, 631, 636), (626, 623, 630, 633), (625, 626, 633, 632), (623, 622, 621, 630), (646, 645, 638, 643), (644, 646, 643, 639), (641, 642, 646, 644), (642, 640, 645, 646), (654, 649, 658, 663), (649, 650, 659, 658), (653, 652, 661, 662), (652, 654, 663, 661), (642, 641, 648, 651), (640, 642, 651, 650), (641, 644, 647, 648), (644, 639, 653, 647), (643, 638, 654, 652), (639, 643, 652, 653), (645, 640, 650, 649), (638, 645, 649, 654), (658, 659, 666, 665), (662, 661, 668, 669), (661, 663, 670, 668), (656, 662, 669, 655), (651, 648, 657, 660), (650, 651, 660, 659), (648, 647, 656, 657), (647, 653, 662, 656), (671, 668, 670, 665), (655, 669, 668, 671), (664, 655, 671, 667), (667, 671, 665, 666), (663, 658, 665, 670), (660, 657, 664, 667), (659, 660, 667, 666), (657, 656, 655, 664), (688, 685, 687, 682), (680, 686, 685, 688), (681, 680, 688, 684), (684, 688, 682, 683), (379, 387, 685, 686), (391, 380, 683, 682), (386, 381, 681, 684), (378, 391, 682, 687), (692, 691, 690, 689), (696, 693, 708, 707), (703, 428, 700, 711), (692, 426, 691), (433, 695, 694, 420), (704, 701, 706, 705), (433, 429, 695), (695, 429, 696, 707), (698, 410, 431, 699), (424, 432, 709, 710), (431, 427, 699), (419, 410, 698), (422, 430, 703, 702), (430, 428, 703), (691, 426, 704, 705), (423, 422, 702), (423, 702, 712, 697), (694, 695, 707, 708), (698, 699, 710, 709), (702, 703, 711, 712), (426, 425, 701, 704), (427, 419, 432, 424), (425, 690, 706, 701), (419, 698, 709, 432), (428, 423, 697, 700), (421, 694, 708, 693), (429, 421, 693, 696), (699, 427, 424, 710), (723, 718, 719, 728), (728, 719, 721, 725), (717, 724, 715, 716), (721, 720, 727, 725), (718, 723, 713, 714), (714, 713, 724, 717), (720, 722, 726, 727), (716, 715, 726, 722), (401, 395, 717, 716), (409, 405, 726, 715), (394, 400, 719, 718), (404, 407, 728, 725), (396, 399, 720, 721), (407, 402, 723, 728), (398, 394, 718, 714), (403, 409, 715, 724), (739, 734, 735, 744), (744, 735, 737, 741), (733, 740, 731, 732), (737, 736, 743, 741), (734, 739, 729, 730), (730, 729, 740, 733), (736, 738, 742, 743), (732, 731, 742, 738), (729, 739, 747, 745), (731, 740, 748, 746), (744, 741, 749, 752), (742, 731, 746, 750), (740, 729, 745, 748), (741, 743, 751, 749), (739, 744, 752, 747), (743, 742, 750, 751), (732, 738, 760, 754), (730, 733, 755, 753), (734, 730, 753, 756), (735, 734, 756, 757), (738, 736, 758, 760), (737, 735, 757, 759), (736, 737, 759, 758), (733, 732, 754, 755), (770, 388, 761, 762), (772, 389, 763, 764), (774, 392, 765, 766), (393, 772, 764, 767), (388, 776, 768, 761), (389, 774, 766, 763), (392, 770, 762, 765), (776, 393, 767, 768), (383, 769, 388, 770), (384, 771, 389, 772), (385, 773, 392, 774), (775, 384, 772, 393), (769, 382, 776, 388), (771, 385, 774, 389), (773, 383, 770, 392), (382, 775, 393, 776), (777, 781, 784, 778), (780, 777, 778, 783), (785, 779, 777, 780), (779, 782, 781, 777), (786, 787, 788, 789), (769, 787, 786, 382), (779, 788, 787, 769), (785, 789, 788, 779), (382, 786, 789, 785), (790, 791, 792, 793), (773, 791, 790, 383), (781, 792, 791, 773), (782, 793, 792, 781), (383, 790, 793, 782), (794, 795, 796, 797), (384, 795, 794, 771), (783, 796, 795, 384), (778, 797, 796, 783), (771, 794, 797, 778), (798, 799, 800, 801), (775, 799, 798, 384), (780, 800, 799, 775), (783, 801, 800, 780), (384, 798, 801, 783), (802, 803, 804, 805), (385, 803, 802, 773), (784, 804, 803, 385), (781, 805, 804, 784), (773, 802, 805, 781), (806, 807, 808, 809), (383, 807, 806, 769), (782, 808, 807, 383), (779, 809, 808, 782), (769, 806, 809, 779), (810, 811, 812, 813), (382, 811, 810, 775), (785, 812, 811, 382), (780, 813, 812, 785), (775, 810, 813, 780), (814, 815, 816, 817), (771, 815, 814, 385), (778, 816, 815, 771), (784, 817, 816, 778), (385, 814, 817, 784), (411, 415, 822, 818), (412, 417, 824, 819), (416, 413, 820, 823), (414, 416, 823, 821), (415, 414, 821, 822), (413, 418, 825, 820), (418, 412, 819, 825), (417, 411, 818, 824), (828, 827, 826, 829), (58, 827, 837, 834), (830, 833, 832, 831), (828, 61, 835, 836), (827, 828, 836, 837), (61, 58, 834, 835), (830, 831, 835, 834), (832, 833, 837, 836), (833, 830, 834, 837), (831, 832, 836, 835), (854, 855, 838, 839), (840, 869, 868, 841), (842, 867, 866, 843), (844, 865, 864, 845), (846, 863, 862, 847), (848, 861, 860, 849), (850, 859, 858, 851), (852, 857, 856, 853), (872, 871, 870, 887), (873, 874, 900, 901), (875, 876, 898, 899), (877, 878, 896, 897), (879, 880, 894, 895), (881, 882, 892, 893), (883, 884, 890, 891), (885, 886, 888, 889), (858, 859, 891, 890), (861, 848, 881, 893), (860, 861, 893, 892), (849, 860, 892, 882), (862, 863, 895, 894), (839, 838, 870, 871), (859, 850, 883, 891), (864, 865, 897, 896), (854, 839, 871, 872), (851, 858, 890, 884), (866, 867, 899, 898), (840, 841, 874, 873), (857, 852, 885, 889), (868, 869, 901, 900), (842, 843, 876, 875), (853, 856, 888, 886), (869, 840, 873, 901), (844, 845, 878, 877), (855, 854, 872, 887), (841, 868, 900, 874), (846, 847, 880, 879), (867, 842, 875, 899), (848, 849, 882, 881), (843, 866, 898, 876), (850, 851, 884, 883), (865, 844, 877, 897), (852, 853, 886, 885), (845, 864, 896, 878), (838, 855, 887, 870), (863, 846, 879, 895), (856, 857, 889, 888), (847, 862, 894, 880), (943, 939, 934, 929), (930, 927, 928), (942, 941, 932, 931), (946, 950, 939, 943), (951, 945, 944, 938), (945, 947, 942, 944), (949, 946, 943, 940), (950, 951, 938, 939), (65, 29, 39, 67), (45, 916, 29, 65), (43, 67, 39, 919), (921, 45, 65, 920), (919, 39, 922, 923), (916, 917, 918, 29), (29, 918, 922, 39), (952, 949, 940, 937), (947, 948, 941, 942), (954, 960, 945, 951), (959, 955, 950, 946), (958, 957, 948, 947), (953, 956, 949, 952), (955, 954, 951, 950), (956, 959, 946, 949), (960, 958, 947, 945), (905, 912, 955, 959), (913, 904, 960, 954), (912, 913, 954, 955), (904, 908, 958, 960), (915, 911, 956, 953), (908, 909, 957, 958), (911, 905, 959, 956), (926, 910, 914, 924), (961, 964, 963, 962), (965, 968, 967, 966), (961, 962, 973, 974), (971, 972, 965, 966), (967, 968, 926, 924), (924, 914, 927, 930), (907, 906, 910, 926), (928, 927, 903, 902), (930, 928, 962, 963), (966, 967, 963, 964), (969, 970, 968, 965), (914, 910, 975, 976), (964, 961, 977, 978), (979, 980, 996), (997, 987, 988, 995), (986, 990, 983, 984), (981, 982, 991, 985), (986, 993, 989, 990), (994, 982, 981, 992), (991, 987, 997, 985), (987, 979, 996, 988), (999, 997, 995, 998), (980, 1000, 1001, 996), (979, 983, 990, 980), (982, 984, 983, 991), (1003, 981, 985, 1002), (988, 1004, 1005, 995), (984, 1006, 1007, 986), (962, 928, 980, 990), (974, 973, 989, 993), (966, 964, 984, 982), (971, 966, 982, 994), (963, 967, 991, 983), (967, 924, 987, 991), (970, 969, 1003, 1002), (926, 968, 985, 997), (969, 965, 981, 1003), (924, 930, 979, 987), (968, 970, 1002, 985), (927, 914, 988, 996), (914, 976, 1004, 988), (973, 962, 990, 989), (906, 907, 999, 998), (976, 975, 1005, 1004), (907, 926, 997, 999), (975, 910, 995, 1005), (910, 906, 998, 995), (964, 978, 1006, 984), (928, 902, 1000, 980), (961, 974, 993, 986), (965, 972, 992, 981), (902, 903, 1001, 1000), (977, 961, 986, 1007), (903, 927, 996, 1001), (930, 963, 983, 979), (938, 944, 925, 935), (944, 942, 931, 925), (940, 943, 929, 933), (939, 938, 935, 934), (937, 940, 933, 936), (935, 925, 1008, 1011), (929, 934, 1010, 1009), (934, 935, 1011, 1010), (933, 929, 1009, 936), (925, 931, 932, 1008), (1014, 1029, 1035, 1016), (1015, 1017, 1034, 1028), (1017, 1019, 1037, 1034), (1019, 1021, 1040, 1037), (1021, 1023, 1043, 1040), (1023, 1025, 1046, 1043), (1015, 1013, 1027, 1025, 1023, 1021, 1019, 1017), (1025, 1027, 1049, 1046), (1027, 1013, 1032, 1049), (1012, 1014, 1016, 1018, 1020, 1022, 1024, 1026), (1012, 1031, 1029, 1014), (1026, 1050, 1031, 1012), (1018, 1038, 1041, 1020), (1020, 1041, 1044, 1022), (1022, 1044, 1047, 1024), (1024, 1047, 1050, 1026), (1016, 1035, 1038, 1018), (1029, 1031, 1033, 1030), (1030, 1033, 1032, 1028), (1035, 1029, 1030, 1036), (1036, 1030, 1028, 1034), (1038, 1035, 1036, 1039), (1039, 1036, 1034, 1037), (1041, 1038, 1039, 1042), (1042, 1039, 1037, 1040), (1044, 1041, 1042, 1045), (1045, 1042, 1040, 1043), (1047, 1044, 1045, 1048), (1048, 1045, 1043, 1046), (1050, 1047, 1048, 1051), (1051, 1048, 1046, 1049), (1031, 1050, 1051, 1033), (1033, 1051, 1049, 1032), (1013, 1015, 1028, 1032), (1052, 1053, 1055, 1054), (1054, 1055, 1057, 1056), (1056, 1057, 1059, 1058), (1058, 1059, 1061, 1060), (1060, 1061, 1063, 1062), (1062, 1063, 1065, 1064), (1064, 1065, 1067, 1066), (1066, 1067, 1069, 1068), (1068, 1069, 1071, 1070), (1070, 1071, 1073, 1072), (1072, 1073, 1075, 1074), (1074, 1075, 1053, 1052), (1054, 1056, 1080, 1078), (1064, 1066, 1090, 1088), (1074, 1052, 1076, 1098), (1057, 1055, 1079, 1081), (1067, 1065, 1089, 1091), (1053, 1075, 1099, 1077), (1060, 1062, 1086, 1084), (1070, 1072, 1096, 1094), (1063, 1061, 1085, 1087), (1073, 1071, 1095, 1097), (1056, 1058, 1082, 1080), (1066, 1068, 1092, 1090), (1052, 1054, 1078, 1076), (1059, 1057, 1081, 1083), (1069, 1067, 1091, 1093), (1062, 1064, 1088, 1086), (1072, 1074, 1098, 1096), (1055, 1053, 1077, 1079), (1065, 1063, 1087, 1089), (1075, 1073, 1097, 1099), (1058, 1060, 1084, 1082), (1068, 1070, 1094, 1092), (1061, 1059, 1083, 1085), (1071, 1069, 1093, 1095), (1090, 1092, 1093, 1091), (1092, 1094, 1095, 1093), (1094, 1096, 1097, 1095), (1096, 1098, 1099, 1097), (1098, 1076, 1077, 1099), (1076, 1078, 1079, 1077), (1078, 1080, 1081, 1079), (1080, 1082, 1083, 1081), (1082, 1084, 1085, 1083), (1084, 1086, 1087, 1085), (1086, 1088, 1089, 1087), (1088, 1090, 1091, 1089), (1100, 1101, 1103, 1102), (1102, 1103, 1105, 1104), (1104, 1105, 1107, 1106), (1106, 1107, 1109, 1108), (1108, 1109, 1111, 1110), (1110, 1111, 1113, 1112), (1112, 1113, 1115, 1114), (1114, 1115, 1117, 1116), (1116, 1117, 1119, 1118), (1118, 1119, 1121, 1120), (1120, 1121, 1123, 1122), (1122, 1123, 1101, 1100), (1102, 1104, 1128, 1126), (1112, 1114, 1138, 1136), (1122, 1100, 1124, 1146), (1105, 1103, 1127, 1129), (1115, 1113, 1137, 1139), (1101, 1123, 1147, 1125), (1108, 1110, 1134, 1132), (1118, 1120, 1144, 1142), (1111, 1109, 1133, 1135), (1121, 1119, 1143, 1145), (1104, 1106, 1130, 1128), (1114, 1116, 1140, 1138), (1100, 1102, 1126, 1124), (1107, 1105, 1129, 1131), (1117, 1115, 1139, 1141), (1110, 1112, 1136, 1134), (1120, 1122, 1146, 1144), (1103, 1101, 1125, 1127), (1113, 1111, 1135, 1137), (1123, 1121, 1145, 1147), (1106, 1108, 1132, 1130), (1116, 1118, 1142, 1140), (1109, 1107, 1131, 1133), (1119, 1117, 1141, 1143), (1138, 1140, 1141, 1139), (1140, 1142, 1143, 1141), (1142, 1144, 1145, 1143), (1144, 1146, 1147, 1145), (1146, 1124, 1125, 1147), (1124, 1126, 1127, 1125), (1126, 1128, 1129, 1127), (1128, 1130, 1131, 1129), (1130, 1132, 1133, 1131), (1132, 1134, 1135, 1133), (1134, 1136, 1137, 1135), (1136, 1138, 1139, 1137), (1148, 1159, 1158, 1157, 1156, 1155, 1154, 1153, 1152, 1151, 1150, 1149), (1160, 1161, 1162, 1163, 1164, 1165, 1166, 1167, 1168, 1169, 1170, 1171), (1152, 1153, 1165, 1164), (1159, 1148, 1160, 1171), (1149, 1150, 1162, 1161), (1156, 1157, 1169, 1168), (1153, 1154, 1166, 1165), (1150, 1151, 1163, 1162), (1157, 1158, 1170, 1169), (1154, 1155, 1167, 1166), (1151, 1152, 1164, 1163), (1158, 1159, 1171, 1170), (1148, 1149, 1161, 1160), (1155, 1156, 1168, 1167)])
me_cube.polygons.foreach_set('use_smooth', [True] * 1043)
me_cube.materials.append(mat_material)
me_cube.use_remesh_preserve_volume = False
me_cube.use_remesh_preserve_attributes = False
me_cube.use_mirror_vertex_groups = False
me_cube.update()

# ---- objects
ob_cube = bpy.data.objects.new('Cube', me_cube)
ob_lamp = bpy.data.objects.new('Lamp', light_lamp)
ob_camera = bpy.data.objects.new('Camera', cam_camera)

# ---- transforms, parenting, visibility, modifiers, constraints
ob_cube.location = (0.0, 0.0, 0.0)
ob_cube.scale = (1.0, 1.479, 0.3831)
ob_cube.lock_rotations_4d = False
ob_cube.empty_display_type = 'ARROWS'
ob_cube.lineart.crease_threshold = 0.0
_m = ob_cube.modifiers.new('Mirror', 'MIRROR')
_m.use_clip = True
_m = ob_cube.modifiers.new('Subsurf', 'SUBSURF')
_m.uv_smooth = 'PRESERVE_CORNERS'
_m.quality = 2
_m.levels = 2
_m.show_only_control_edges = False
ob_lamp.location = (4.076, 2.641, 5.904)
ob_lamp.rotation_euler = (0.6503, 0.05522, 1.866)
ob_lamp.lock_rotations_4d = False
ob_lamp.empty_display_type = 'ARROWS'
ob_lamp.color = (0.0, 0.0, 0.0, 0.0)
ob_lamp.lineart.crease_threshold = 0.0
ob_camera.location = (7.481, -6.508, 5.344)
ob_camera.rotation_euler = (1.109, 0.0, 0.8149)
ob_camera.lock_rotations_4d = False
ob_camera.empty_display_type = 'ARROWS'
ob_camera.color = (0.0, 0.0, 0.0, 0.0)
ob_camera.display_type = 'WIRE'
ob_camera.lineart.crease_threshold = 0.0

# ---- collection membership
col_collection_1.objects.link(ob_cube)
col_collection_1.objects.link(ob_lamp)
col_collection_1.objects.link(ob_camera)

# ---- scene / render settings (as saved in the file)
scene.camera = ob_camera
scene.frame_start = 1; scene.frame_end = 250; scene.frame_set(1)
scene.render.engine = 'CYCLES'
scene.render.resolution_percentage = 50
scene.render.dither_intensity = 0.0
scene.cycles.use_denoising = False
scene.cycles.samples = 128
scene.cycles.sampling_pattern = 'TABULATED_SOBOL'
scene.cycles.use_adaptive_sampling = False
scene.cycles.use_light_tree = False
scene.cycles.blur_glossy = 0.0
scene.cycles.sample_clamp_indirect = 0.0
scene.view_settings.view_transform = 'Standard'
bpy.context.view_layer.update()
